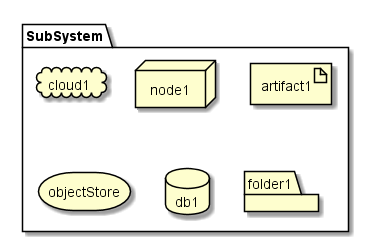

The diagram above was rendered by PlantUML. Its source (embedded in the PNG):
@startuml

package  "SubSystem" {
  cloud cloud1
  node node1
  artifact artifact1
  storage objectStore
  database db1
  folder folder1
}

@enduml